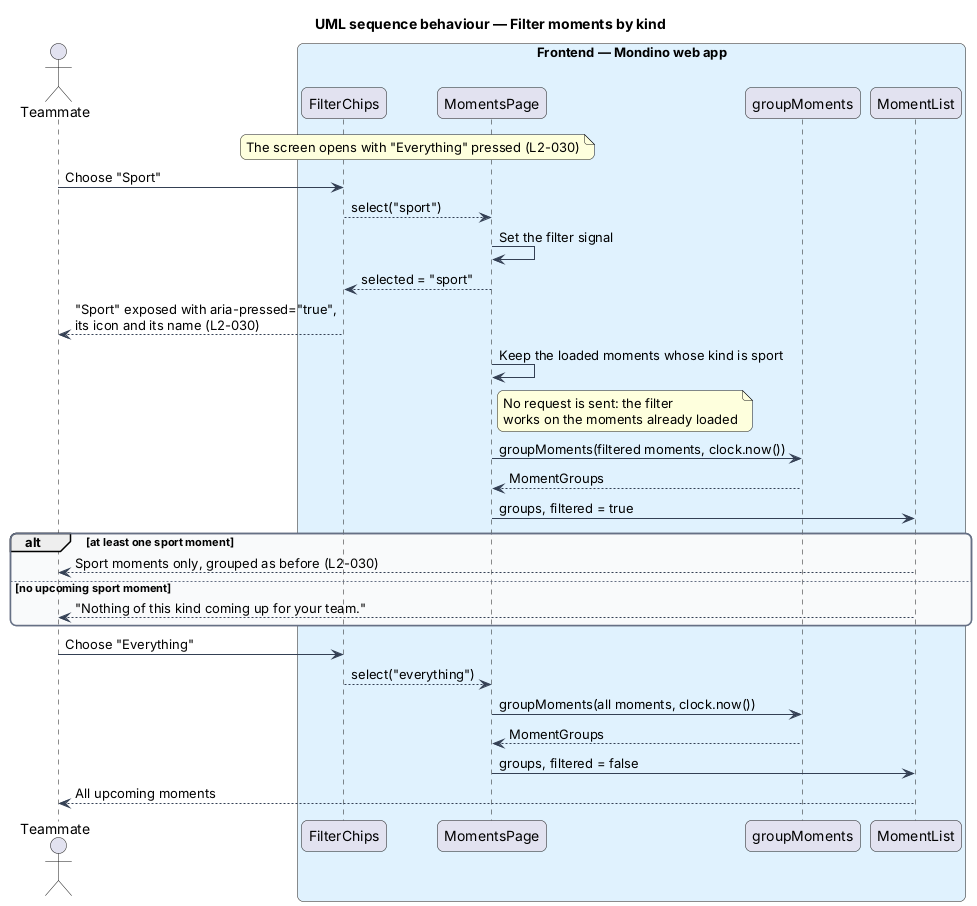

The diagram above was rendered by PlantUML. Its source (embedded in the PNG):
@startuml
title UML sequence behaviour — Filter moments by kind
skinparam backgroundColor #FFFFFF
skinparam shadowing false
skinparam roundcorner 12
skinparam defaultFontName Arial
skinparam ArrowColor #344054
skinparam rectangle {
  BorderColor #344054
  FontColor #101828
}
skinparam package {
  BorderColor #667085
  FontColor #101828
  BackgroundColor #F9FAFB
}
actor "Teammate" as actor
box "Frontend — Mondino web app" #E0F2FE
  participant "FilterChips" as chips
  participant "MomentsPage" as page
  participant "groupMoments" as group
  participant "MomentList" as list
end box

note over chips, page : The screen opens with "Everything" pressed (L2-030)
actor -> chips : Choose "Sport"
chips --> page : select("sport")
page -> page : Set the filter signal
page --> chips : selected = "sport"
chips --> actor : "Sport" exposed with aria-pressed="true",\nits icon and its name (L2-030)
page -> page : Keep the loaded moments whose kind is sport
note right of page : No request is sent: the filter\nworks on the moments already loaded
page -> group : groupMoments(filtered moments, clock.now())
group --> page : MomentGroups
page -> list : groups, filtered = true
alt at least one sport moment
  list --> actor : Sport moments only, grouped as before (L2-030)
else no upcoming sport moment
  list --> actor : "Nothing of this kind coming up for your team."
end
actor -> chips : Choose "Everything"
chips --> page : select("everything")
page -> group : groupMoments(all moments, clock.now())
group --> page : MomentGroups
page -> list : groups, filtered = false
list --> actor : All upcoming moments
@enduml